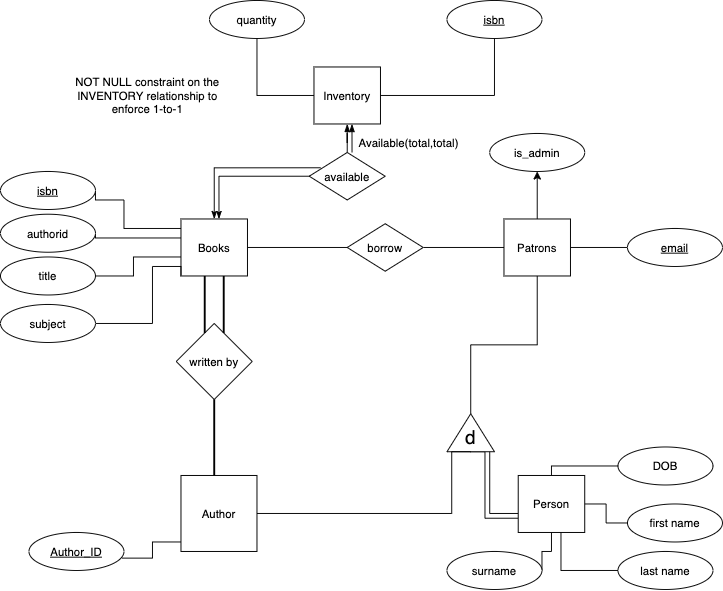

The diagram above was exported from draw.io. Its source (the exported page's mxGraphModel, read from the mxfile embedded in the PNG):
<mxGraphModel dx="2303" dy="1742" grid="1" gridSize="10" guides="1" tooltips="1" connect="1" arrows="1" fold="1" page="1" pageScale="1" pageWidth="850" pageHeight="1100" math="0" shadow="0" extFonts="Permanent Marker^https://fonts.googleapis.com/css?family=Permanent+Marker">
  <root>
    <mxCell id="0" />
    <mxCell id="1" parent="0" />
    <mxCell id="2" style="edgeStyle=orthogonalEdgeStyle;rounded=0;orthogonalLoop=1;jettySize=auto;html=1;exitX=0.5;exitY=0;exitDx=0;exitDy=0;entryX=1;entryY=0.5;entryDx=0;entryDy=0;endArrow=none;endFill=0;" edge="1" source="7" target="8" parent="1">
      <mxGeometry relative="1" as="geometry">
        <mxPoint x="185" y="100" as="targetPoint" />
        <Array as="points">
          <mxPoint x="205" y="180" />
          <mxPoint x="110" y="180" />
          <mxPoint x="110" y="150" />
          <mxPoint x="80" y="150" />
        </Array>
      </mxGeometry>
    </mxCell>
    <mxCell id="3" style="edgeStyle=orthogonalEdgeStyle;rounded=0;orthogonalLoop=1;jettySize=auto;html=1;entryX=1;entryY=0.5;entryDx=0;entryDy=0;endArrow=none;endFill=0;" edge="1" source="7" target="9" parent="1">
      <mxGeometry relative="1" as="geometry">
        <Array as="points">
          <mxPoint x="80" y="190" />
        </Array>
      </mxGeometry>
    </mxCell>
    <mxCell id="4" style="edgeStyle=orthogonalEdgeStyle;rounded=0;orthogonalLoop=1;jettySize=auto;html=1;endArrow=none;endFill=0;" edge="1" source="7" target="10" parent="1">
      <mxGeometry relative="1" as="geometry">
        <mxPoint x="195" y="270" as="targetPoint" />
        <Array as="points">
          <mxPoint x="120" y="210" />
          <mxPoint x="120" y="230" />
        </Array>
      </mxGeometry>
    </mxCell>
    <mxCell id="5" style="edgeStyle=orthogonalEdgeStyle;rounded=0;orthogonalLoop=1;jettySize=auto;html=1;entryX=0;entryY=0.5;entryDx=0;entryDy=0;endArrow=none;endFill=0;" edge="1" source="7" target="15" parent="1">
      <mxGeometry relative="1" as="geometry" />
    </mxCell>
    <mxCell id="6" style="edgeStyle=orthogonalEdgeStyle;rounded=0;orthogonalLoop=1;jettySize=auto;html=1;endArrow=none;endFill=0;entryX=0;entryY=0.5;entryDx=0;entryDy=0;startArrow=classicThin;startFill=1;" edge="1" source="7" target="45" parent="1">
      <mxGeometry relative="1" as="geometry">
        <mxPoint x="205" y="120" as="targetPoint" />
        <Array as="points">
          <mxPoint x="210" y="125" />
        </Array>
      </mxGeometry>
    </mxCell>
    <mxCell id="7" value="Books" style="rounded=0;whiteSpace=wrap;html=1;" vertex="1" parent="1">
      <mxGeometry x="170" y="170" width="70" height="60" as="geometry" />
    </mxCell>
    <mxCell id="8" value="&lt;u&gt;isbn&lt;/u&gt;" style="ellipse;whiteSpace=wrap;html=1;" vertex="1" parent="1">
      <mxGeometry x="-20" y="120" width="100" height="40" as="geometry" />
    </mxCell>
    <mxCell id="9" value="authorid" style="ellipse;whiteSpace=wrap;html=1;" vertex="1" parent="1">
      <mxGeometry x="-20" y="165" width="100" height="40" as="geometry" />
    </mxCell>
    <mxCell id="10" value="title" style="ellipse;whiteSpace=wrap;html=1;" vertex="1" parent="1">
      <mxGeometry x="-20" y="210" width="100" height="40" as="geometry" />
    </mxCell>
    <mxCell id="11" style="edgeStyle=orthogonalEdgeStyle;rounded=0;orthogonalLoop=1;jettySize=auto;html=1;endArrow=none;endFill=0;" edge="1" source="13" parent="1">
      <mxGeometry relative="1" as="geometry">
        <mxPoint x="640" y="200.00000000000023" as="targetPoint" />
      </mxGeometry>
    </mxCell>
    <mxCell id="12" style="edgeStyle=orthogonalEdgeStyle;rounded=0;orthogonalLoop=1;jettySize=auto;html=1;" edge="1" source="13" parent="1">
      <mxGeometry relative="1" as="geometry">
        <mxPoint x="545" y="120.00000000000023" as="targetPoint" />
      </mxGeometry>
    </mxCell>
    <mxCell id="13" value="Patrons" style="rounded=0;whiteSpace=wrap;html=1;" vertex="1" parent="1">
      <mxGeometry x="510" y="170" width="70" height="60" as="geometry" />
    </mxCell>
    <mxCell id="14" style="edgeStyle=orthogonalEdgeStyle;rounded=0;orthogonalLoop=1;jettySize=auto;html=1;entryX=0;entryY=0.5;entryDx=0;entryDy=0;endArrow=none;endFill=0;" edge="1" source="15" target="13" parent="1">
      <mxGeometry relative="1" as="geometry" />
    </mxCell>
    <mxCell id="15" value="borrow" style="rhombus;whiteSpace=wrap;html=1;" vertex="1" parent="1">
      <mxGeometry x="345" y="175" width="80" height="50" as="geometry" />
    </mxCell>
    <mxCell id="16" style="edgeStyle=orthogonalEdgeStyle;rounded=0;orthogonalLoop=1;jettySize=auto;html=1;entryX=0.98;entryY=0.675;entryDx=0;entryDy=0;entryPerimeter=0;endArrow=none;endFill=0;" edge="1" source="17" target="32" parent="1">
      <mxGeometry relative="1" as="geometry">
        <Array as="points">
          <mxPoint x="140" y="510" />
          <mxPoint x="140" y="527" />
        </Array>
      </mxGeometry>
    </mxCell>
    <mxCell id="17" value="Author&lt;br&gt;" style="whiteSpace=wrap;html=1;aspect=fixed;" vertex="1" parent="1">
      <mxGeometry x="170" y="440" width="80" height="80" as="geometry" />
    </mxCell>
    <mxCell id="18" value="written by&lt;br&gt;" style="rhombus;whiteSpace=wrap;html=1;" vertex="1" parent="1">
      <mxGeometry x="165" y="280" width="80" height="80" as="geometry" />
    </mxCell>
    <mxCell id="19" value="first name" style="ellipse;whiteSpace=wrap;html=1;" vertex="1" parent="1">
      <mxGeometry x="640" y="470" width="100" height="40" as="geometry" />
    </mxCell>
    <mxCell id="20" value="" style="line;strokeWidth=2;direction=south;html=1;" vertex="1" parent="1">
      <mxGeometry x="190" y="230" width="10" height="60" as="geometry" />
    </mxCell>
    <mxCell id="21" value="last name" style="ellipse;whiteSpace=wrap;html=1;" vertex="1" parent="1">
      <mxGeometry x="630" y="520" width="100" height="40" as="geometry" />
    </mxCell>
    <mxCell id="22" value="DOB" style="ellipse;whiteSpace=wrap;html=1;" vertex="1" parent="1">
      <mxGeometry x="630" y="410" width="100" height="40" as="geometry" />
    </mxCell>
    <mxCell id="23" value="" style="line;strokeWidth=2;direction=south;html=1;" vertex="1" parent="1">
      <mxGeometry x="210" y="230" width="10" height="60" as="geometry" />
    </mxCell>
    <mxCell id="24" style="edgeStyle=orthogonalEdgeStyle;rounded=0;orthogonalLoop=1;jettySize=auto;html=1;entryX=0.5;entryY=1;entryDx=0;entryDy=0;endArrow=none;endFill=0;" edge="1" source="26" target="28" parent="1">
      <mxGeometry relative="1" as="geometry">
        <Array as="points">
          <mxPoint x="250" y="40" />
        </Array>
      </mxGeometry>
    </mxCell>
    <mxCell id="25" style="edgeStyle=orthogonalEdgeStyle;rounded=0;orthogonalLoop=1;jettySize=auto;html=1;endArrow=none;endFill=0;entryX=0.5;entryY=1;entryDx=0;entryDy=0;" edge="1" source="26" target="27" parent="1">
      <mxGeometry relative="1" as="geometry">
        <mxPoint x="439.99999999999955" y="40" as="targetPoint" />
      </mxGeometry>
    </mxCell>
    <mxCell id="26" value="Inventory" style="rounded=0;whiteSpace=wrap;html=1;" vertex="1" parent="1">
      <mxGeometry x="310" y="10" width="70" height="60" as="geometry" />
    </mxCell>
    <mxCell id="27" value="&lt;u&gt;isbn&lt;/u&gt;" style="ellipse;whiteSpace=wrap;html=1;" vertex="1" parent="1">
      <mxGeometry x="450" y="-60" width="100" height="40" as="geometry" />
    </mxCell>
    <mxCell id="28" value="quantity" style="ellipse;whiteSpace=wrap;html=1;" vertex="1" parent="1">
      <mxGeometry x="200" y="-60" width="100" height="40" as="geometry" />
    </mxCell>
    <mxCell id="29" value="" style="edgeStyle=orthogonalEdgeStyle;rounded=0;orthogonalLoop=1;jettySize=auto;html=1;endArrow=none;endFill=0;entryX=0;entryY=1;entryDx=0;entryDy=0;" edge="1" source="30" target="7" parent="1">
      <mxGeometry relative="1" as="geometry">
        <Array as="points">
          <mxPoint x="140" y="280" />
          <mxPoint x="140" y="220" />
          <mxPoint x="170" y="220" />
        </Array>
      </mxGeometry>
    </mxCell>
    <mxCell id="30" value="subject" style="ellipse;whiteSpace=wrap;html=1;" vertex="1" parent="1">
      <mxGeometry x="-20" y="260" width="100" height="40" as="geometry" />
    </mxCell>
    <mxCell id="31" value="" style="line;strokeWidth=2;direction=south;html=1;" vertex="1" parent="1">
      <mxGeometry x="200" y="360" width="10" height="80" as="geometry" />
    </mxCell>
    <mxCell id="32" value="&lt;u&gt;Author_ID&lt;/u&gt;" style="ellipse;whiteSpace=wrap;html=1;" vertex="1" parent="1">
      <mxGeometry x="10" y="500" width="100" height="40" as="geometry" />
    </mxCell>
    <mxCell id="33" style="edgeStyle=orthogonalEdgeStyle;rounded=0;orthogonalLoop=1;jettySize=auto;html=1;entryX=1;entryY=1;entryDx=0;entryDy=0;endArrow=none;endFill=0;" edge="1" source="39" target="43" parent="1">
      <mxGeometry relative="1" as="geometry">
        <Array as="points">
          <mxPoint x="495" y="480" />
        </Array>
      </mxGeometry>
    </mxCell>
    <mxCell id="34" style="edgeStyle=orthogonalEdgeStyle;rounded=0;orthogonalLoop=1;jettySize=auto;html=1;exitX=0;exitY=0.75;exitDx=0;exitDy=0;endArrow=none;endFill=0;entryX=0;entryY=0.5;entryDx=0;entryDy=0;" edge="1" source="39" target="41" parent="1">
      <mxGeometry relative="1" as="geometry">
        <mxPoint x="480" y="485.52941176470586" as="targetPoint" />
        <Array as="points">
          <mxPoint x="490" y="485" />
          <mxPoint x="490" y="415" />
        </Array>
      </mxGeometry>
    </mxCell>
    <mxCell id="35" style="edgeStyle=orthogonalEdgeStyle;rounded=0;orthogonalLoop=1;jettySize=auto;html=1;entryX=0;entryY=0.5;entryDx=0;entryDy=0;endArrow=none;endFill=0;" edge="1" source="39" target="19" parent="1">
      <mxGeometry relative="1" as="geometry" />
    </mxCell>
    <mxCell id="36" style="edgeStyle=orthogonalEdgeStyle;rounded=0;orthogonalLoop=1;jettySize=auto;html=1;endArrow=none;endFill=0;entryX=0;entryY=0.5;entryDx=0;entryDy=0;" edge="1" source="39" target="21" parent="1">
      <mxGeometry relative="1" as="geometry">
        <mxPoint x="560" y="550" as="targetPoint" />
        <Array as="points">
          <mxPoint x="570" y="540" />
        </Array>
      </mxGeometry>
    </mxCell>
    <mxCell id="37" style="edgeStyle=orthogonalEdgeStyle;rounded=0;orthogonalLoop=1;jettySize=auto;html=1;entryX=0;entryY=0.5;entryDx=0;entryDy=0;endArrow=none;endFill=0;" edge="1" source="39" target="22" parent="1">
      <mxGeometry relative="1" as="geometry">
        <Array as="points">
          <mxPoint x="560" y="430" />
        </Array>
      </mxGeometry>
    </mxCell>
    <mxCell id="38" style="edgeStyle=orthogonalEdgeStyle;rounded=0;orthogonalLoop=1;jettySize=auto;html=1;endArrow=none;endFill=0;entryX=1;entryY=0.5;entryDx=0;entryDy=0;" edge="1" source="39" target="51" parent="1">
      <mxGeometry relative="1" as="geometry">
        <mxPoint x="530" y="560" as="targetPoint" />
        <Array as="points">
          <mxPoint x="560" y="520" />
        </Array>
      </mxGeometry>
    </mxCell>
    <mxCell id="39" value="Person" style="rounded=0;whiteSpace=wrap;html=1;" vertex="1" parent="1">
      <mxGeometry x="525" y="440" width="70" height="60" as="geometry" />
    </mxCell>
    <mxCell id="40" style="edgeStyle=orthogonalEdgeStyle;rounded=0;orthogonalLoop=1;jettySize=auto;html=1;exitX=1;exitY=0.5;exitDx=0;exitDy=0;endArrow=none;endFill=0;entryX=0.5;entryY=1;entryDx=0;entryDy=0;" edge="1" source="41" target="13" parent="1">
      <mxGeometry relative="1" as="geometry">
        <mxPoint x="545" y="260" as="targetPoint" />
      </mxGeometry>
    </mxCell>
    <mxCell id="41" value="" style="triangle;whiteSpace=wrap;html=1;rotation=-90;" vertex="1" parent="1">
      <mxGeometry x="455" y="370" width="40" height="50" as="geometry" />
    </mxCell>
    <mxCell id="42" style="edgeStyle=orthogonalEdgeStyle;rounded=0;orthogonalLoop=1;jettySize=auto;html=1;entryX=1;entryY=0.5;entryDx=0;entryDy=0;endArrow=none;endFill=0;exitX=0;exitY=0.5;exitDx=0;exitDy=0;" edge="1" source="41" target="17" parent="1">
      <mxGeometry relative="1" as="geometry">
        <mxPoint x="455" y="420" as="sourcePoint" />
        <Array as="points">
          <mxPoint x="455" y="415" />
          <mxPoint x="455" y="480" />
        </Array>
      </mxGeometry>
    </mxCell>
    <mxCell id="43" value="&lt;span style=&quot;font-size: 20px&quot;&gt;d&lt;/span&gt;" style="text;html=1;strokeColor=none;fillColor=none;align=center;verticalAlign=middle;whiteSpace=wrap;rounded=0;" vertex="1" parent="1">
      <mxGeometry x="455" y="390" width="40" height="20" as="geometry" />
    </mxCell>
    <mxCell id="44" style="edgeStyle=orthogonalEdgeStyle;rounded=0;orthogonalLoop=1;jettySize=auto;html=1;entryX=0.5;entryY=1;entryDx=0;entryDy=0;endArrow=blockThin;endFill=1;" edge="1" source="45" target="26" parent="1">
      <mxGeometry relative="1" as="geometry" />
    </mxCell>
    <mxCell id="45" value="available" style="rhombus;whiteSpace=wrap;html=1;" vertex="1" parent="1">
      <mxGeometry x="305" y="100" width="80" height="50" as="geometry" />
    </mxCell>
    <mxCell id="46" style="edgeStyle=orthogonalEdgeStyle;rounded=0;orthogonalLoop=1;jettySize=auto;html=1;endArrow=none;endFill=0;startArrow=classicThin;startFill=1;entryX=0.149;entryY=0.322;entryDx=0;entryDy=0;entryPerimeter=0;" edge="1" target="45" parent="1">
      <mxGeometry relative="1" as="geometry">
        <mxPoint x="300" y="114.97" as="targetPoint" />
        <mxPoint x="205.0300000000002" y="170.00000000000023" as="sourcePoint" />
        <Array as="points">
          <mxPoint x="205" y="116" />
        </Array>
      </mxGeometry>
    </mxCell>
    <mxCell id="47" style="edgeStyle=orthogonalEdgeStyle;rounded=0;orthogonalLoop=1;jettySize=auto;html=1;entryX=0.5;entryY=1;entryDx=0;entryDy=0;endArrow=blockThin;endFill=1;" edge="1" parent="1">
      <mxGeometry relative="1" as="geometry">
        <mxPoint x="350.0588235294117" y="100.03676470588266" as="sourcePoint" />
        <mxPoint x="350" y="70.00000000000023" as="targetPoint" />
      </mxGeometry>
    </mxCell>
    <mxCell id="48" value="Available(total,total)" style="text;html=1;strokeColor=none;fillColor=none;align=center;verticalAlign=middle;whiteSpace=wrap;rounded=0;" vertex="1" parent="1">
      <mxGeometry x="390" y="80" width="40" height="20" as="geometry" />
    </mxCell>
    <mxCell id="49" value="NOT NULL constraint on the INVENTORY relationship to enforce 1-to-1" style="text;html=1;strokeColor=none;fillColor=none;align=center;verticalAlign=middle;whiteSpace=wrap;rounded=0;" vertex="1" parent="1">
      <mxGeometry x="50" y="30" width="170" height="20" as="geometry" />
    </mxCell>
    <mxCell id="50" value="&lt;u&gt;email&lt;/u&gt;" style="ellipse;whiteSpace=wrap;html=1;" vertex="1" parent="1">
      <mxGeometry x="640" y="180" width="100" height="40" as="geometry" />
    </mxCell>
    <mxCell id="51" value="surname" style="ellipse;whiteSpace=wrap;html=1;" vertex="1" parent="1">
      <mxGeometry x="450" y="520" width="100" height="40" as="geometry" />
    </mxCell>
    <mxCell id="52" value="is_admin" style="ellipse;whiteSpace=wrap;html=1;" vertex="1" parent="1">
      <mxGeometry x="495" y="80" width="100" height="40" as="geometry" />
    </mxCell>
  </root>
</mxGraphModel>